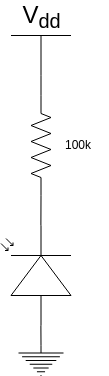

The diagram above was exported from draw.io. Its source (the exported page's mxGraphModel, read from the mxfile embedded in the PNG):
<mxGraphModel dx="328" dy="522" grid="1" gridSize="10" guides="1" tooltips="1" connect="1" arrows="1" fold="1" page="1" pageScale="1" pageWidth="850" pageHeight="1100" math="0" shadow="0">
  <root>
    <mxCell id="0" />
    <mxCell id="1" parent="0" />
    <mxCell id="9" style="edgeStyle=none;html=1;exitX=0;exitY=0.57;exitDx=0;exitDy=0;exitPerimeter=0;entryX=0.5;entryY=0;entryDx=0;entryDy=0;entryPerimeter=0;endArrow=none;endFill=0;" edge="1" parent="1" source="3" target="4">
      <mxGeometry relative="1" as="geometry" />
    </mxCell>
    <mxCell id="3" value="" style="verticalLabelPosition=bottom;shadow=0;dashed=0;align=center;html=1;verticalAlign=top;shape=mxgraph.electrical.opto_electronics.photodiode;pointerEvents=1;direction=north;" vertex="1" parent="1">
      <mxGeometry x="152.5" y="250" width="70" height="100" as="geometry" />
    </mxCell>
    <mxCell id="4" value="" style="pointerEvents=1;verticalLabelPosition=bottom;shadow=0;dashed=0;align=center;html=1;verticalAlign=top;shape=mxgraph.electrical.signal_sources.protective_earth;" vertex="1" parent="1">
      <mxGeometry x="170" y="370" width="45" height="30" as="geometry" />
    </mxCell>
    <mxCell id="8" style="edgeStyle=none;html=1;exitX=1;exitY=0.5;exitDx=0;exitDy=0;exitPerimeter=0;entryX=1;entryY=0.57;entryDx=0;entryDy=0;entryPerimeter=0;endArrow=none;endFill=0;" edge="1" parent="1" source="5" target="3">
      <mxGeometry relative="1" as="geometry" />
    </mxCell>
    <mxCell id="5" value="" style="pointerEvents=1;verticalLabelPosition=bottom;shadow=0;dashed=0;align=center;html=1;verticalAlign=top;shape=mxgraph.electrical.resistors.resistor_2;direction=south;" vertex="1" parent="1">
      <mxGeometry x="182.5" y="120" width="20" height="100" as="geometry" />
    </mxCell>
    <mxCell id="7" style="edgeStyle=none;html=1;exitX=0.5;exitY=0;exitDx=0;exitDy=0;exitPerimeter=0;entryX=0;entryY=0.5;entryDx=0;entryDy=0;entryPerimeter=0;endArrow=none;endFill=0;" edge="1" parent="1" source="6" target="5">
      <mxGeometry relative="1" as="geometry" />
    </mxCell>
    <mxCell id="6" value="V&lt;sub&gt;dd&lt;/sub&gt;" style="verticalLabelPosition=top;verticalAlign=bottom;shape=mxgraph.electrical.signal_sources.vdd;shadow=0;dashed=0;align=center;strokeWidth=1;fontSize=24;html=1;flipV=1;" vertex="1" parent="1">
      <mxGeometry x="162.5" y="60" width="60" height="40" as="geometry" />
    </mxCell>
    <mxCell id="10" value="100k" style="text;html=1;strokeColor=none;fillColor=none;align=center;verticalAlign=middle;whiteSpace=wrap;rounded=0;" vertex="1" parent="1">
      <mxGeometry x="200" y="155" width="60" height="30" as="geometry" />
    </mxCell>
  </root>
</mxGraphModel>